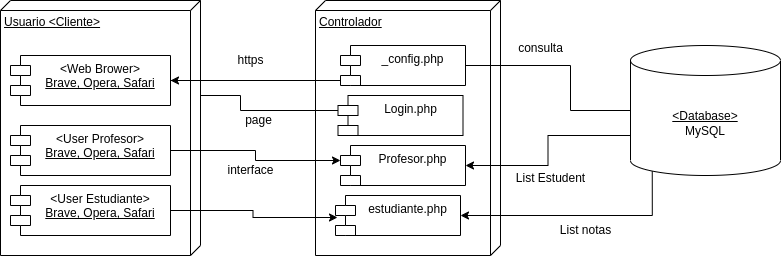

The diagram above was exported from draw.io. Its source (the exported page's mxGraphModel, read from the mxfile embedded in the PNG):
<mxGraphModel dx="2191" dy="2012" grid="1" gridSize="10" guides="1" tooltips="1" connect="1" arrows="1" fold="1" page="1" pageScale="1" pageWidth="827" pageHeight="1169" math="0" shadow="0">
  <root>
    <mxCell id="0" />
    <mxCell id="1" parent="0" />
    <mxCell id="2" value="Usuario &amp;lt;Cliente&amp;gt;" style="verticalAlign=top;align=left;spacingTop=8;spacingLeft=2;spacingRight=12;shape=cube;size=10;direction=south;fontStyle=4;html=1;whiteSpace=wrap;" vertex="1" parent="1">
      <mxGeometry x="-40" y="305" width="200" height="255" as="geometry" />
    </mxCell>
    <mxCell id="3" value="&amp;lt;Web Brower&amp;gt;&lt;br&gt;&lt;u&gt;Brave, Opera, Safari&lt;/u&gt;" style="shape=module;align=left;spacingLeft=20;align=center;verticalAlign=top;whiteSpace=wrap;html=1;" vertex="1" parent="1">
      <mxGeometry x="-30" y="360" width="160" height="50" as="geometry" />
    </mxCell>
    <mxCell id="4" value="Controlador" style="verticalAlign=top;align=left;spacingTop=8;spacingLeft=2;spacingRight=12;shape=cube;size=10;direction=south;fontStyle=4;html=1;whiteSpace=wrap;" vertex="1" parent="1">
      <mxGeometry x="275" y="305" width="185" height="255" as="geometry" />
    </mxCell>
    <mxCell id="5" value="_config.php" style="shape=module;align=left;spacingLeft=20;align=center;verticalAlign=top;whiteSpace=wrap;html=1;" vertex="1" parent="1">
      <mxGeometry x="300" y="350" width="125" height="40" as="geometry" />
    </mxCell>
    <mxCell id="6" style="edgeStyle=orthogonalEdgeStyle;rounded=0;orthogonalLoop=1;jettySize=auto;html=1;exitX=0;exitY=0.5;exitDx=0;exitDy=0;exitPerimeter=0;entryX=1;entryY=0.5;entryDx=0;entryDy=0;endArrow=none;endFill=0;" edge="1" source="9" target="5" parent="1">
      <mxGeometry relative="1" as="geometry">
        <Array as="points">
          <mxPoint x="530" y="415" />
          <mxPoint x="530" y="370" />
        </Array>
      </mxGeometry>
    </mxCell>
    <mxCell id="7" style="edgeStyle=orthogonalEdgeStyle;rounded=0;orthogonalLoop=1;jettySize=auto;html=1;exitX=0;exitY=0;exitDx=0;exitDy=90;exitPerimeter=0;entryX=1;entryY=0.5;entryDx=0;entryDy=0;" edge="1" source="9" target="20" parent="1">
      <mxGeometry relative="1" as="geometry" />
    </mxCell>
    <mxCell id="8" style="edgeStyle=orthogonalEdgeStyle;rounded=0;orthogonalLoop=1;jettySize=auto;html=1;exitX=0.145;exitY=1;exitDx=0;exitDy=-4.35;exitPerimeter=0;entryX=1;entryY=0.5;entryDx=0;entryDy=0;" edge="1" source="9" target="21" parent="1">
      <mxGeometry relative="1" as="geometry">
        <Array as="points">
          <mxPoint x="612" y="520" />
        </Array>
      </mxGeometry>
    </mxCell>
    <mxCell id="9" value="&lt;u&gt;&amp;lt;Database&amp;gt;&lt;/u&gt;&lt;br&gt;MySQL" style="shape=cylinder3;whiteSpace=wrap;html=1;boundedLbl=1;backgroundOutline=1;size=15;" vertex="1" parent="1">
      <mxGeometry x="590" y="350" width="150" height="130" as="geometry" />
    </mxCell>
    <mxCell id="10" style="edgeStyle=orthogonalEdgeStyle;rounded=0;orthogonalLoop=1;jettySize=auto;html=1;exitX=1;exitY=0.5;exitDx=0;exitDy=0;entryX=0;entryY=0;entryDx=0;entryDy=15;entryPerimeter=0;endArrow=none;endFill=0;startArrow=classic;startFill=1;" edge="1" source="3" target="15" parent="1">
      <mxGeometry relative="1" as="geometry">
        <Array as="points">
          <mxPoint x="160" y="385" />
          <mxPoint x="160" y="400" />
          <mxPoint x="200" y="400" />
          <mxPoint x="200" y="415" />
        </Array>
      </mxGeometry>
    </mxCell>
    <mxCell id="11" style="edgeStyle=orthogonalEdgeStyle;rounded=0;orthogonalLoop=1;jettySize=auto;html=1;exitX=1;exitY=0.5;exitDx=0;exitDy=0;entryX=0;entryY=0;entryDx=0;entryDy=15;entryPerimeter=0;" edge="1" source="12" target="20" parent="1">
      <mxGeometry relative="1" as="geometry" />
    </mxCell>
    <mxCell id="12" value="&amp;lt;User Profesor&amp;gt;&lt;br&gt;&lt;u&gt;Brave, Opera, Safari&lt;/u&gt;" style="shape=module;align=left;spacingLeft=20;align=center;verticalAlign=top;whiteSpace=wrap;html=1;" vertex="1" parent="1">
      <mxGeometry x="-30" y="430" width="160" height="50" as="geometry" />
    </mxCell>
    <mxCell id="13" style="edgeStyle=orthogonalEdgeStyle;rounded=0;orthogonalLoop=1;jettySize=auto;html=1;exitX=1;exitY=0.5;exitDx=0;exitDy=0;entryX=0.016;entryY=0.55;entryDx=0;entryDy=0;entryPerimeter=0;" edge="1" source="14" target="21" parent="1">
      <mxGeometry relative="1" as="geometry" />
    </mxCell>
    <mxCell id="14" value="&amp;lt;User Estudiante&amp;gt;&lt;br&gt;&lt;u&gt;Brave, Opera, Safari&lt;/u&gt;" style="shape=module;align=left;spacingLeft=20;align=center;verticalAlign=top;whiteSpace=wrap;html=1;" vertex="1" parent="1">
      <mxGeometry x="-30" y="490" width="160" height="50" as="geometry" />
    </mxCell>
    <mxCell id="15" value="Login.php" style="shape=module;align=left;spacingLeft=20;align=center;verticalAlign=top;whiteSpace=wrap;html=1;" vertex="1" parent="1">
      <mxGeometry x="297.5" y="400" width="125" height="40" as="geometry" />
    </mxCell>
    <mxCell id="16" style="edgeStyle=orthogonalEdgeStyle;rounded=0;orthogonalLoop=1;jettySize=auto;html=1;exitX=1;exitY=0.5;exitDx=0;exitDy=0;entryX=0;entryY=0;entryDx=0;entryDy=35;entryPerimeter=0;endArrow=none;endFill=0;" edge="1" source="3" target="5" parent="1">
      <mxGeometry relative="1" as="geometry" />
    </mxCell>
    <mxCell id="17" value="https" style="text;html=1;align=center;verticalAlign=middle;resizable=0;points=[];autosize=1;strokeColor=none;fillColor=none;" vertex="1" parent="1">
      <mxGeometry x="185" y="350" width="50" height="30" as="geometry" />
    </mxCell>
    <mxCell id="18" value="page" style="text;html=1;align=center;verticalAlign=middle;resizable=0;points=[];autosize=1;strokeColor=none;fillColor=none;" vertex="1" parent="1">
      <mxGeometry x="192.5" y="410" width="50" height="30" as="geometry" />
    </mxCell>
    <mxCell id="19" value="consulta" style="text;html=1;align=center;verticalAlign=middle;resizable=0;points=[];autosize=1;strokeColor=none;fillColor=none;" vertex="1" parent="1">
      <mxGeometry x="465" y="338" width="70" height="30" as="geometry" />
    </mxCell>
    <mxCell id="20" value="Profesor.php" style="shape=module;align=left;spacingLeft=20;align=center;verticalAlign=top;whiteSpace=wrap;html=1;" vertex="1" parent="1">
      <mxGeometry x="300" y="450" width="125" height="40" as="geometry" />
    </mxCell>
    <mxCell id="21" value="estudiante.php" style="shape=module;align=left;spacingLeft=20;align=center;verticalAlign=top;whiteSpace=wrap;html=1;" vertex="1" parent="1">
      <mxGeometry x="295" y="500" width="125" height="40" as="geometry" />
    </mxCell>
    <mxCell id="22" value="interface" style="text;html=1;align=center;verticalAlign=middle;resizable=0;points=[];autosize=1;strokeColor=none;fillColor=none;" vertex="1" parent="1">
      <mxGeometry x="175" y="460" width="70" height="30" as="geometry" />
    </mxCell>
    <mxCell id="23" value="List Estudent" style="text;html=1;align=center;verticalAlign=middle;resizable=0;points=[];autosize=1;strokeColor=none;fillColor=none;" vertex="1" parent="1">
      <mxGeometry x="465" y="468" width="90" height="30" as="geometry" />
    </mxCell>
    <mxCell id="24" value="List notas" style="text;html=1;align=center;verticalAlign=middle;resizable=0;points=[];autosize=1;strokeColor=none;fillColor=none;" vertex="1" parent="1">
      <mxGeometry x="510" y="520" width="70" height="30" as="geometry" />
    </mxCell>
  </root>
</mxGraphModel>